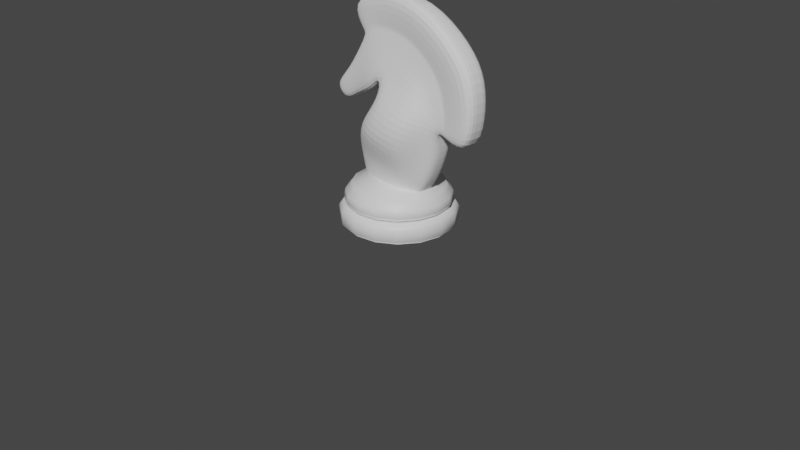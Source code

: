 # Source: horse.blend  (saved by Blender 3.6.11; exported with 4.5.12 LTS)
import bpy
from mathutils import Matrix  # noqa: F401  (used for matrix-valued properties, if any)

bpy.ops.wm.read_factory_settings(use_empty=True)
scene = bpy.context.scene
scene.name = 'Scene'

# ---- collections
col_collection = bpy.data.collections.new('Collection'); scene.collection.children.link(col_collection)

# ---- materials (node trees are filled in below, after node groups)
mat_material = bpy.data.materials.new('Material')
mat_material.alpha_threshold = 0.0
mat_material.use_transparent_shadow = False
mat_material.roughness = 0.5
mat_material.line_color = (0.0, 0.0, 0.0, 1.0)

# ---- material node trees
mat_material.use_nodes = True; mat_material.node_tree.nodes.clear()
_N = mat_material.node_tree.nodes; _L = mat_material.node_tree.links
n0 = _N.new('ShaderNodeOutputMaterial'); n0.name = 'Material Output'; n0.location = (300, 300)
n1 = _N.new('ShaderNodeBsdfPrincipled'); n1.name = 'Principled BSDF'; n1.location = (10, 300)
n1.distribution = 'GGX'
n1.subsurface_method = 'RANDOM_WALK_SKIN'
n1.inputs[3].default_value = 1.45
n1.inputs[27].default_value = (0.0, 0.0, 0.0, 1.0)
n1.inputs[28].default_value = 1.0
_L.new(n1.outputs[0], n0.inputs[0])
n0.is_active_output = True

# ---- world
world_world = bpy.data.worlds.new('World'); scene.world = world_world
world_world.use_nodes = True; world_world.node_tree.nodes.clear()
_N = world_world.node_tree.nodes; _L = world_world.node_tree.links
n0 = _N.new('ShaderNodeOutputWorld'); n0.name = 'World Output'; n0.location = (300, 300)
n1 = _N.new('ShaderNodeBackground'); n1.name = 'Background'; n1.location = (10, 300)
n1.inputs[0].default_value = (0.05088, 0.05088, 0.05088, 1.0)
_L.new(n1.outputs[0], n0.inputs[0])
n0.is_active_output = True
world_world.color = (0.05088, 0.05088, 0.05088)
world_world.use_sun_shadow = False
world_world.sun_shadow_jitter_overblur = 0.0

# ---- cameras
cam_camera = bpy.data.cameras.new('Camera')
cam_camera.clip_end = 100.0
cam_camera.ortho_scale = 7.314

# ---- meshes
me_cube = bpy.data.meshes.new('Cube')
me_cube.from_pydata([(0.0, 0.0, 0.0), (0.5013, -2.909e-08, 0.2165), (0.5393, -2.807e-08, 0.3342), (0.4975, -3.368e-08, 0.376), (0.4786, -3.878e-08, 0.414), (0.4064, -4.031e-08, 0.4254), (0.3912, -4.389e-08, 0.452), (-2.98e-08, -4.44e-08, 0.4558), (0.5319, -3.045e-08, 0.2267), (0.553, -3.065e-08, 0.2629), (0.6032, -2.128e-08, 0.1584), (0.5694, -2.705e-08, 0.2014), (0.5675, 0.0, 0.0), (0.6007, -4.372e-09, 0.03254)], [(2, 3), (3, 4), (4, 5), (5, 6), (6, 7), (8, 9), (8, 1), (9, 2), (10, 11), (11, 1), (12, 13), (12, 0), (13, 10)], [])
_uv = me_cube.uv_layers.new(name='UVMap')
_uv.uv.foreach_set('vector', [])
me_cube.materials.append(mat_material)
me_cube.use_mirror_vertex_groups = False
me_cube.update()
me_cube_001 = bpy.data.meshes.new('Cube.001')
me_cube_001.from_pydata([(0.0, 0.0, 0.0), (1.087, 0.0, 0.0), (1.688, 0.0, 1.094), (-1.144, 0.0, 3.962), (-1.736, 0.0, 2.871), (-2.386, 0.0, 2.314), (-1.935, 0.0, 1.848), (-0.2035, 0.0, 3.004), (-0.3559, 0.0, 2.31), (-0.9844, 0.0, 1.622), (-1.206, 0.0, 0.9011), (-1.11, 0.0, -0.0134), (-1.314, 0.0, 2.225), (-0.5678, 0.0, 2.531), (1.087, -0.261, -0.01294), (1.678, -0.2873, 1.087), (2.156, -0.3463, 2.012), (1.596, -0.3413, 3.725), (0.6986, -0.3269, 4.328), (-0.6817, -0.2526, 4.405), (-1.144, -0.2907, 3.949), (-1.736, -0.3982, 2.858), (-2.386, -0.3523, 2.301), (-1.935, -0.3508, 1.835), (-0.2094, -0.6453, 2.995), (-0.3697, -0.7575, 2.306), (-0.9951, -0.7012, 1.616), (-1.206, -0.5244, 0.8883), (-1.11, -0.3707, -0.02634), (-1.314, -0.3971, 2.212), (-0.5734, -0.6702, 2.522), (1.786, 0.0, 1.88), (1.348, 0.0, 0.3108), (1.345, -0.2985, 0.2998), (1.814, -0.3167, 1.912), (-0.8176, -0.4832, 3.238), (0.9504, -0.5451, 0.396), (0.4936, -0.6413, 0.5023), (-0.5279, -0.6962, 0.74), (-2.155, -0.3522, 2.063), (-1.54, -0.3962, 2.558), (1.637, -0.4539, 2.583), (1.229, -0.7419, 2.715), (0.4393, -0.5623, 2.873), (1.248, -0.5743, 1.188), (0.7998, -1.1, 1.287), (-0.2688, -1.124, 1.498), (-0.2114, -0.4759, 3.593), (1.511, -0.597, 1.999), (1.118, -1.053, 2.11), (0.2658, -0.9764, 2.236), (0.8875, -0.3214, -0.01416), (0.4965, -0.5658, -0.01655), (-0.5193, -0.4575, -0.02274), (0.6059, -0.4602, 3.552), (1.297, -0.4094, 3.237), (1.628, -0.4607, 3.032), (2.008, -0.3515, 3.113), (1.787, 0.0, 1.88), (-1.145, 0.0, 3.963), (1.815, -0.3167, 1.912), (2.157, -0.3463, 2.012), (1.596, -0.3414, 3.725), (0.6987, -0.327, 4.329), (-0.6811, -0.2526, 4.405), (-1.144, -0.2908, 3.949), (2.008, -0.3516, 3.113), (2.729, 0.0, 1.485), (3.024, 0.0, 2.476), (2.983, 0.0, 3.561), (2.43, 0.0, 4.399), (1.023, 0.0, 5.346), (-0.5273, 0.0, 5.317), (-1.868, 0.0, 4.751), (2.774, -0.4381, 1.534), (3.011, -0.4113, 2.437), (2.43, -0.4767, 4.378), (1.023, -0.4542, 5.325), (-0.5273, -0.3105, 5.296), (-1.868, -0.2279, 4.73), (2.983, -0.4632, 3.54)], [(0, 1)], [(9, 10, 27, 26), (19, 18, 63, 64), (10, 11, 28, 27), (3, 4, 21, 20), (6, 12, 29, 23), (4, 5, 22, 21), (32, 2, 15, 33), (12, 13, 30, 29), (5, 6, 23, 39, 22), (18, 17, 62, 63), (13, 7, 24, 30), (3, 20, 65, 59), (7, 8, 25, 24), (57, 16, 61, 66), (8, 9, 26, 25), (16, 34, 60, 61), (29, 40, 39, 23), (30, 35, 40, 29), (24, 47, 35, 30), (24, 43, 54, 47), (25, 50, 43, 24), (1, 32, 33, 14), (26, 46, 50, 25), (33, 15, 44, 36), (14, 33, 36, 51), (40, 35, 20, 21), (50, 46, 45, 49), (49, 45, 44, 48), (48, 44, 15, 34), (35, 47, 19, 20), (36, 44, 45, 37), (37, 45, 46, 38), (38, 46, 26, 27), (47, 54, 18, 19), (18, 54, 55, 17), (57, 56, 41, 16), (17, 55, 56, 57), (42, 55, 54, 43), (51, 36, 37, 52), (52, 37, 38, 53), (53, 38, 27, 28), (39, 40, 21, 22), (43, 50, 49, 42), (42, 49, 48, 41), (41, 48, 34, 16), (55, 42, 41, 56), (17, 57, 66, 62), (31, 34, 15, 2), (64, 63, 77, 78), (60, 58, 67, 74), (63, 62, 76, 77), (61, 60, 74, 75), (66, 61, 75, 80), (59, 65, 79, 73), (20, 19, 64, 65), (34, 31, 58, 60), (72, 73, 79, 78), (67, 68, 75, 74), (69, 70, 76, 80), (70, 71, 77, 76), (71, 72, 78, 77), (68, 69, 80, 75), (62, 66, 80, 76), (65, 64, 78, 79)])
_uv = me_cube_001.uv_layers.new(name='UVMap')
_uv.uv.foreach_set('vector', [0.0, 0.0, 0.0, 0.0, 0.0, 0.0, 0.0, 0.0, 0.0, 0.0, 0.0, 0.0, 0.0, 0.0, 0.0, 0.0, 0.0, 0.0, 0.0, 0.0, 0.0, 0.0, 0.0, 0.0, 0.0, 0.0, 0.0, 0.0, 0.0, 0.0, 0.0, 0.0, 0.0, 0.0, 0.0, 0.0, 0.0, 0.0, 0.0, 0.0, 0.0, 0.0, 0.0, 0.0, 0.0, 0.0, 0.0, 0.0, 0.0, 0.0, 0.0, 0.0, 0.0, 0.0, 0.0, 0.0, 0.0, 0.0, 0.0, 0.0, 0.0, 0.0, 0.0, 0.0, 0.0, 0.0, 0.0, 0.0, 0.0, 0.0, 0.0, 0.0, 0.0, 0.0, 0.0, 0.0, 0.0, 0.0, 0.0, 0.0, 0.0, 0.0, 0.0, 0.0, 0.0, 0.0, 0.0, 0.0, 0.0, 0.0, 0.0, 0.0, 0.0, 0.0, 0.0, 0.0, 0.0, 0.0, 0.0, 0.0, 0.0, 0.0, 0.0, 0.0, 0.0, 0.0, 0.0, 0.0, 0.0, 0.0, 0.0, 0.0, 0.0, 0.0, 0.0, 0.0, 0.0, 0.0, 0.0, 0.0, 0.0, 0.0, 0.0, 0.0, 0.0, 0.0, 0.0, 0.0, 0.0, 0.0, 0.0, 0.0, 0.0, 0.0, 0.0, 0.0, 0.0, 0.0, 0.0, 0.0, 0.0, 0.0, 0.0, 0.0, 0.0, 0.0, 0.0, 0.0, 0.0, 0.0, 0.0, 0.0, 0.0, 0.0, 0.0, 0.0, 0.0, 0.0, 0.0, 0.0, 0.0, 0.0, 0.0, 0.0, 0.0, 0.0, 0.0, 0.0, 0.0, 0.0, 0.0, 0.0, 0.0, 0.0, 0.0, 0.0, 0.0, 0.0, 0.0, 0.0, 0.0, 0.0, 0.0, 0.0, 0.0, 0.0, 0.0, 0.0, 0.0, 0.0, 0.0, 0.0, 0.0, 0.0, 0.0, 0.0, 0.0, 0.0, 0.0, 0.0, 0.0, 0.0, 0.0, 0.0, 0.0, 0.0, 0.0, 0.0, 0.0, 0.0, 0.0, 0.0, 0.0, 0.0, 0.0, 0.0, 0.0, 0.0, 0.0, 0.0, 0.0, 0.0, 0.0, 0.0, 0.0, 0.0, 0.0, 0.0, 0.0, 0.0, 0.0, 0.0, 0.0, 0.0, 0.0, 0.0, 0.0, 0.0, 0.0, 0.0, 0.0, 0.0, 0.0, 0.0, 0.0, 0.0, 0.0, 0.0, 0.0, 0.0, 0.0, 0.0, 0.0, 0.0, 0.0, 0.0, 0.0, 0.0, 0.0, 0.0, 0.0, 0.0, 0.0, 0.0, 0.0, 0.0, 0.0, 0.0, 0.0, 0.0, 0.0, 0.0, 0.0, 0.0, 0.0, 0.0, 0.0, 0.0, 0.0, 0.0, 0.0, 0.0, 0.0, 0.0, 0.0, 0.0, 0.0, 0.0, 0.0, 0.0, 0.0, 0.0, 0.0, 0.0, 0.0, 0.0, 0.0, 0.0, 0.0, 0.0, 0.0, 0.0, 0.0, 0.0, 0.0, 0.0, 0.0, 0.0, 0.0, 0.0, 0.0, 0.0, 0.0, 0.0, 0.0, 0.0, 0.0, 0.0, 0.0, 0.0, 0.0, 0.0, 0.0, 0.0, 0.0, 0.0, 0.0, 0.0, 0.0, 0.0, 0.0, 0.0, 0.0, 0.0, 0.0, 0.0, 0.0, 0.0, 0.0, 0.0, 0.0, 0.0, 0.0, 0.0, 0.0, 0.0, 0.0, 0.0, 0.0, 0.0, 0.0, 0.0, 0.0, 0.0, 0.0, 0.0, 0.0, 0.0, 0.0, 0.0, 0.0, 0.0, 0.0, 0.0, 0.0, 0.0, 0.0, 0.0, 0.0, 0.0, 0.0, 0.0, 0.0, 0.0, 0.0, 0.0, 0.0, 0.0, 0.0, 0.0, 0.0, 0.0, 0.0, 0.0, 0.0, 0.0, 0.0, 0.0, 0.0, 0.0, 0.0, 0.0, 0.0, 0.0, 0.0, 0.0, 0.0, 0.0, 0.0, 0.0, 0.0, 0.0, 0.0, 0.0, 0.0, 0.0, 0.0, 0.0, 0.0, 0.0, 0.0, 0.0, 0.0, 0.0, 0.0, 0.0, 0.0, 0.0, 0.0, 0.0, 0.0, 0.0, 0.0, 0.0, 0.0, 0.0, 0.0, 0.0, 0.0, 0.0, 0.0, 0.0, 0.0, 0.0, 0.0, 0.0, 0.0, 0.0, 0.0, 0.0, 0.0, 0.0, 0.0, 0.0, 0.0, 0.0, 0.0, 0.0, 0.0, 0.0, 0.0, 0.0, 0.0, 0.0, 0.0, 0.0, 0.0, 0.0, 0.0, 0.0, 0.0, 0.0, 0.0, 0.0, 0.0, 0.0, 0.0, 0.0, 0.0, 0.0, 0.0, 0.0, 0.0, 0.0, 0.0, 0.0, 0.0, 0.0, 0.0, 0.0, 0.0, 0.0, 0.0, 0.0, 0.0, 0.0, 0.0, 0.0, 0.0, 0.0, 0.0, 0.0, 0.0, 0.0, 0.0, 0.0, 0.0, 0.0, 0.0, 0.0, 0.0, 0.0, 0.0, 0.0, 0.0, 0.0, 0.0, 0.0, 0.0, 0.0, 0.0, 0.0, 0.0, 0.0])
me_cube_001.update()
me_cube_002 = bpy.data.meshes.new('Cube.002')
me_cube_002.from_pydata([], [], [])
_uv = me_cube_002.uv_layers.new(name='UVMap')
_uv.uv.foreach_set('vector', [])
me_cube_002.update()

# ---- objects
ob_cube = bpy.data.objects.new('Cube', me_cube)
ob_camera = bpy.data.objects.new('Camera', cam_camera)
ob_cube_001 = bpy.data.objects.new('Cube.001', me_cube_001)
ob_cube_002 = bpy.data.objects.new('Cube.002', me_cube_002)

# ---- transforms, parenting, visibility, modifiers, constraints
ob_cube.parent = ob_cube_001
ob_cube.matrix_parent_inverse = Matrix(((2.84, -0.0, 0.0, -0.0), (-0.0, 2.84, -0.0, 0.0), (0.0, -0.0, 2.84, -1.3), (-0.0, 0.0, -0.0, 1.0)))
ob_cube.location = (0.0, 0.0, 0.0)
ob_cube.lock_rotations_4d = False
ob_cube.empty_display_type = 'ARROWS'
ob_cube.lineart.crease_threshold = 0.0
_m = ob_cube.modifiers.new('Screw', 'SCREW')
ob_camera.location = (7.359, -6.926, 4.958)
ob_camera.rotation_euler = (1.109, 0.0, 0.8149)
ob_camera.lock_rotations_4d = False
ob_camera.empty_display_type = 'ARROWS'
ob_camera.color = (0.0, 0.0, 0.0, 0.0)
ob_camera.display_type = 'WIRE'
ob_camera.lineart.crease_threshold = 0.0
ob_cube_001.location = (0.0, 0.0, 0.458)
ob_cube_001.scale = (0.3522, 0.3522, 0.3522)
_m = ob_cube_001.modifiers.new('Mirror', 'MIRROR')
_m.use_axis = (False, True, False)
_m.use_clip = True
_m.merge_threshold = 0.107
_m = ob_cube_001.modifiers.new('Subdivision', 'SUBSURF')
ob_cube_002.location = (0.0, 0.0, 0.458)
ob_cube_002.scale = (0.3522, 0.3522, 0.3522)
_m = ob_cube_002.modifiers.new('Mirror', 'MIRROR')
_m.use_axis = (False, True, False)
_m.use_clip = True
_m.merge_threshold = 0.107

# ---- collection membership
col_collection.objects.link(ob_cube)
col_collection.objects.link(ob_camera)
col_collection.objects.link(ob_cube_001)
col_collection.objects.link(ob_cube_002)

# ---- scene / render settings (as saved in the file)
scene.camera = ob_camera
scene.frame_start = 1; scene.frame_end = 250; scene.frame_set(1)
scene.render.engine = 'BLENDER_EEVEE_NEXT'
scene.cycles.sampling_pattern = 'TABULATED_SOBOL'
scene.view_settings.view_transform = 'Filmic'
bpy.context.view_layer.update()

# ---- added for rendering (the .blend has no usable light): sun
light_auto_sun = bpy.data.lights.new('AutoSun', 'SUN')
light_auto_sun.energy = 3.0
light_auto_sun.angle = 0.0523599
ob_auto_sun = bpy.data.objects.new('AutoSun', light_auto_sun)
scene.collection.objects.link(ob_auto_sun)
ob_auto_sun.rotation_euler = (0.872665, 0.174533, 0.523599)
bpy.context.view_layer.update()
